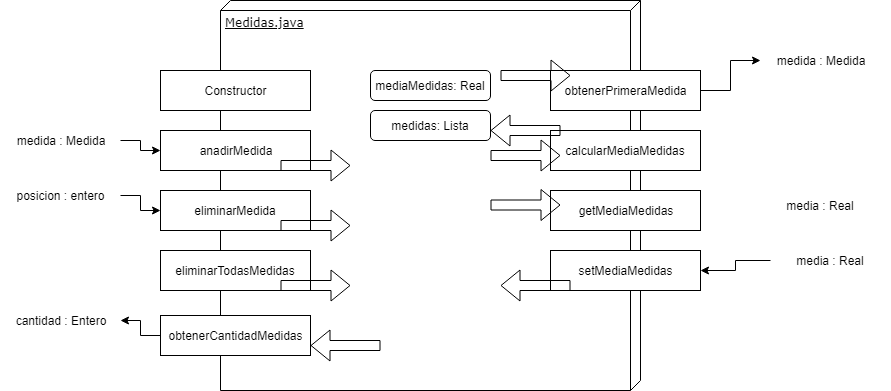

The diagram above was exported from draw.io. Its source (the exported page's mxGraphModel, read from the mxfile embedded in the PNG):
<mxGraphModel dx="1250" dy="579" grid="1" gridSize="10" guides="1" tooltips="1" connect="1" arrows="1" fold="1" page="1" pageScale="1" pageWidth="1100" pageHeight="850" background="#ffffff" math="0" shadow="0">
  <root>
    <mxCell id="0" />
    <mxCell id="1" parent="0" />
    <mxCell id="2" value="Medidas.java" style="verticalAlign=top;align=left;spacingTop=8;spacingLeft=2;spacingRight=12;shape=cube;size=10;direction=south;fontStyle=4;html=1;rounded=0;shadow=0;comic=0;labelBackgroundColor=none;strokeColor=#000000;strokeWidth=1;fillColor=#ffffff;fontFamily=Verdana;fontSize=12;fontColor=#000000;" vertex="1" parent="1">
      <mxGeometry x="330" y="105" width="420" height="390" as="geometry" />
    </mxCell>
    <mxCell id="3" value="Constructor" style="rounded=0;whiteSpace=wrap;html=1;" vertex="1" parent="1">
      <mxGeometry x="270" y="175" width="150" height="40" as="geometry" />
    </mxCell>
    <mxCell id="4" value="mediaMedidas: Real" style="rounded=1;whiteSpace=wrap;html=1;" vertex="1" parent="1">
      <mxGeometry x="480" y="175" width="120" height="30" as="geometry" />
    </mxCell>
    <mxCell id="5" value="medidas: Lista" style="rounded=1;whiteSpace=wrap;html=1;" vertex="1" parent="1">
      <mxGeometry x="480" y="215" width="120" height="30" as="geometry" />
    </mxCell>
    <mxCell id="6" value="anadirMedida" style="rounded=0;whiteSpace=wrap;html=1;" vertex="1" parent="1">
      <mxGeometry x="270" y="235" width="150" height="40" as="geometry" />
    </mxCell>
    <mxCell id="7" value="eliminarMedida" style="rounded=0;whiteSpace=wrap;html=1;" vertex="1" parent="1">
      <mxGeometry x="270" y="295" width="150" height="40" as="geometry" />
    </mxCell>
    <mxCell id="8" value="eliminarTodasMedidas" style="rounded=0;whiteSpace=wrap;html=1;" vertex="1" parent="1">
      <mxGeometry x="270" y="355" width="150" height="40" as="geometry" />
    </mxCell>
    <mxCell id="9" style="edgeStyle=orthogonalEdgeStyle;rounded=0;orthogonalLoop=1;jettySize=auto;html=1;exitX=0;exitY=0.5;exitDx=0;exitDy=0;" edge="1" source="10" target="24" parent="1">
      <mxGeometry relative="1" as="geometry" />
    </mxCell>
    <mxCell id="10" value="obtenerCantidadMedidas" style="rounded=0;whiteSpace=wrap;html=1;" vertex="1" parent="1">
      <mxGeometry x="270" y="420" width="150" height="40" as="geometry" />
    </mxCell>
    <mxCell id="11" style="edgeStyle=orthogonalEdgeStyle;rounded=0;orthogonalLoop=1;jettySize=auto;html=1;exitX=1;exitY=0.5;exitDx=0;exitDy=0;" edge="1" source="12" target="25" parent="1">
      <mxGeometry relative="1" as="geometry" />
    </mxCell>
    <mxCell id="12" value="obtenerPrimeraMedida" style="rounded=0;whiteSpace=wrap;html=1;" vertex="1" parent="1">
      <mxGeometry x="660" y="175" width="150" height="40" as="geometry" />
    </mxCell>
    <mxCell id="13" value="calcularMediaMedidas" style="rounded=0;whiteSpace=wrap;html=1;" vertex="1" parent="1">
      <mxGeometry x="660" y="235" width="150" height="40" as="geometry" />
    </mxCell>
    <mxCell id="14" value="getMediaMedidas" style="rounded=0;whiteSpace=wrap;html=1;" vertex="1" parent="1">
      <mxGeometry x="660" y="295" width="150" height="40" as="geometry" />
    </mxCell>
    <mxCell id="15" value="setMediaMedidas" style="rounded=0;whiteSpace=wrap;html=1;" vertex="1" parent="1">
      <mxGeometry x="660" y="355" width="150" height="40" as="geometry" />
    </mxCell>
    <mxCell id="16" style="edgeStyle=orthogonalEdgeStyle;rounded=0;orthogonalLoop=1;jettySize=auto;html=1;entryX=0;entryY=0.5;entryDx=0;entryDy=0;" edge="1" source="17" target="6" parent="1">
      <mxGeometry relative="1" as="geometry" />
    </mxCell>
    <mxCell id="17" value="medida : Medida" style="text;html=1;strokeColor=none;fillColor=none;align=center;verticalAlign=middle;whiteSpace=wrap;rounded=0;" vertex="1" parent="1">
      <mxGeometry x="110" y="235" width="120" height="20" as="geometry" />
    </mxCell>
    <mxCell id="18" value="" style="shape=flexArrow;endArrow=classic;html=1;" edge="1" parent="1">
      <mxGeometry width="50" height="50" relative="1" as="geometry">
        <mxPoint x="390" y="270" as="sourcePoint" />
        <mxPoint x="460" y="270" as="targetPoint" />
      </mxGeometry>
    </mxCell>
    <mxCell id="19" style="edgeStyle=orthogonalEdgeStyle;rounded=0;orthogonalLoop=1;jettySize=auto;html=1;entryX=0;entryY=0.5;entryDx=0;entryDy=0;" edge="1" source="20" target="7" parent="1">
      <mxGeometry relative="1" as="geometry" />
    </mxCell>
    <mxCell id="20" value="posicion : entero" style="text;html=1;strokeColor=none;fillColor=none;align=center;verticalAlign=middle;whiteSpace=wrap;rounded=0;" vertex="1" parent="1">
      <mxGeometry x="110" y="290" width="120" height="20" as="geometry" />
    </mxCell>
    <mxCell id="21" value="" style="shape=flexArrow;endArrow=classic;html=1;" edge="1" parent="1">
      <mxGeometry width="50" height="50" relative="1" as="geometry">
        <mxPoint x="390" y="330" as="sourcePoint" />
        <mxPoint x="460" y="330" as="targetPoint" />
      </mxGeometry>
    </mxCell>
    <mxCell id="22" value="" style="shape=flexArrow;endArrow=classic;html=1;" edge="1" parent="1">
      <mxGeometry width="50" height="50" relative="1" as="geometry">
        <mxPoint x="390" y="390" as="sourcePoint" />
        <mxPoint x="460" y="390" as="targetPoint" />
      </mxGeometry>
    </mxCell>
    <mxCell id="23" value="" style="shape=flexArrow;endArrow=classic;html=1;" edge="1" parent="1">
      <mxGeometry width="50" height="50" relative="1" as="geometry">
        <mxPoint x="490" y="450" as="sourcePoint" />
        <mxPoint x="420" y="450" as="targetPoint" />
      </mxGeometry>
    </mxCell>
    <mxCell id="24" value="cantidad : Entero" style="text;html=1;strokeColor=none;fillColor=none;align=center;verticalAlign=middle;whiteSpace=wrap;rounded=0;" vertex="1" parent="1">
      <mxGeometry x="110" y="415" width="120" height="20" as="geometry" />
    </mxCell>
    <mxCell id="25" value="medida : Medida" style="text;html=1;strokeColor=none;fillColor=none;align=center;verticalAlign=middle;whiteSpace=wrap;rounded=0;" vertex="1" parent="1">
      <mxGeometry x="870" y="155" width="120" height="20" as="geometry" />
    </mxCell>
    <mxCell id="26" value="" style="shape=flexArrow;endArrow=classic;html=1;" edge="1" parent="1">
      <mxGeometry width="50" height="50" relative="1" as="geometry">
        <mxPoint x="610" y="180" as="sourcePoint" />
        <mxPoint x="680" y="180" as="targetPoint" />
      </mxGeometry>
    </mxCell>
    <mxCell id="27" value="" style="shape=flexArrow;endArrow=classic;html=1;" edge="1" parent="1">
      <mxGeometry width="50" height="50" relative="1" as="geometry">
        <mxPoint x="600" y="260" as="sourcePoint" />
        <mxPoint x="670" y="260" as="targetPoint" />
      </mxGeometry>
    </mxCell>
    <mxCell id="28" value="" style="shape=flexArrow;endArrow=classic;html=1;" edge="1" parent="1">
      <mxGeometry width="50" height="50" relative="1" as="geometry">
        <mxPoint x="600" y="309.5" as="sourcePoint" />
        <mxPoint x="670" y="309.5" as="targetPoint" />
      </mxGeometry>
    </mxCell>
    <mxCell id="29" value="" style="shape=flexArrow;endArrow=classic;html=1;" edge="1" parent="1">
      <mxGeometry width="50" height="50" relative="1" as="geometry">
        <mxPoint x="680" y="390" as="sourcePoint" />
        <mxPoint x="610" y="390" as="targetPoint" />
      </mxGeometry>
    </mxCell>
    <mxCell id="30" value="" style="shape=flexArrow;endArrow=classic;html=1;" edge="1" parent="1">
      <mxGeometry width="50" height="50" relative="1" as="geometry">
        <mxPoint x="670" y="235" as="sourcePoint" />
        <mxPoint x="600" y="235" as="targetPoint" />
      </mxGeometry>
    </mxCell>
    <mxCell id="31" value="media : Real" style="text;html=1;strokeColor=none;fillColor=none;align=center;verticalAlign=middle;whiteSpace=wrap;rounded=0;" vertex="1" parent="1">
      <mxGeometry x="870" y="300" width="120" height="20" as="geometry" />
    </mxCell>
    <mxCell id="32" style="edgeStyle=orthogonalEdgeStyle;rounded=0;orthogonalLoop=1;jettySize=auto;html=1;entryX=1;entryY=0.5;entryDx=0;entryDy=0;" edge="1" source="33" target="15" parent="1">
      <mxGeometry relative="1" as="geometry" />
    </mxCell>
    <mxCell id="33" value="media : Real" style="text;html=1;strokeColor=none;fillColor=none;align=center;verticalAlign=middle;whiteSpace=wrap;rounded=0;" vertex="1" parent="1">
      <mxGeometry x="880" y="355" width="120" height="20" as="geometry" />
    </mxCell>
  </root>
</mxGraphModel>